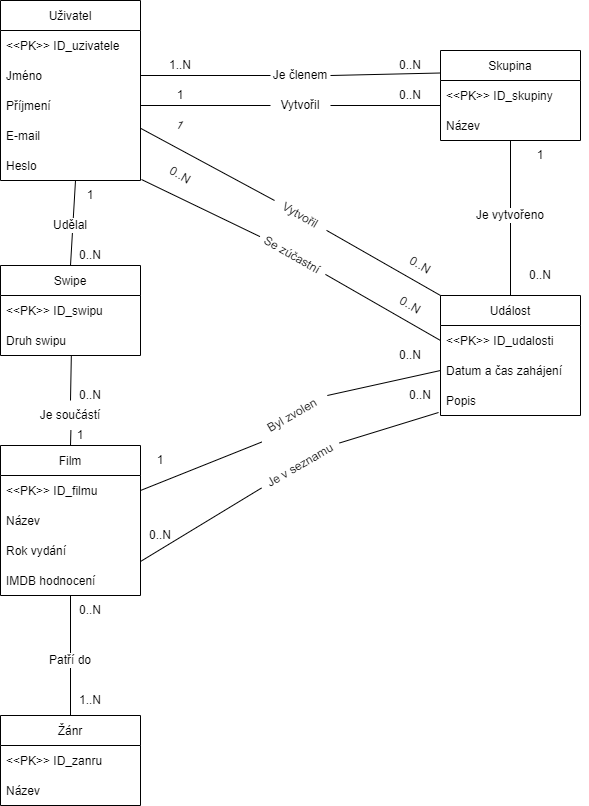

The diagram above was exported from draw.io. Its source (the exported page's mxGraphModel, read from the mxfile embedded in the PNG):
<mxGraphModel dx="990" dy="574" grid="1" gridSize="10" guides="1" tooltips="1" connect="1" arrows="1" fold="1" page="1" pageScale="1" pageWidth="827" pageHeight="1169" math="0" shadow="0">
  <root>
    <mxCell id="0" />
    <mxCell id="1" parent="0" />
    <mxCell id="28" value="" style="edgeStyle=none;html=1;endArrow=none;endFill=0;entryX=1;entryY=0.75;entryDx=0;entryDy=0;exitX=1;exitY=0.5;exitDx=0;exitDy=0;startArrow=none;" parent="1" source="32" target="40" edge="1">
      <mxGeometry relative="1" as="geometry">
        <mxPoint x="310" y="225" as="sourcePoint" />
        <mxPoint x="480" y="225" as="targetPoint" />
      </mxGeometry>
    </mxCell>
    <mxCell id="60" style="edgeStyle=none;html=1;endArrow=none;endFill=0;entryX=0;entryY=0;entryDx=0;entryDy=0;startArrow=none;" parent="1" source="78" target="52" edge="1">
      <mxGeometry relative="1" as="geometry">
        <mxPoint x="530" y="510" as="targetPoint" />
      </mxGeometry>
    </mxCell>
    <mxCell id="61" style="edgeStyle=none;html=1;entryX=0;entryY=0.5;entryDx=0;entryDy=0;endArrow=none;endFill=0;startArrow=none;exitX=1;exitY=0.5;exitDx=0;exitDy=0;" parent="1" source="80" target="53" edge="1">
      <mxGeometry relative="1" as="geometry">
        <mxPoint x="410" y="430" as="sourcePoint" />
      </mxGeometry>
    </mxCell>
    <mxCell id="2" value="Uživatel" style="swimlane;fontStyle=0;childLayout=stackLayout;horizontal=1;startSize=30;horizontalStack=0;resizeParent=1;resizeParentMax=0;resizeLast=0;collapsible=1;marginBottom=0;" parent="1" vertex="1">
      <mxGeometry x="90" y="150" width="140" height="180" as="geometry">
        <mxRectangle x="310" y="240" width="80" height="30" as="alternateBounds" />
      </mxGeometry>
    </mxCell>
    <mxCell id="3" value="&lt;&lt;PK&gt;&gt; ID_uzivatele" style="text;strokeColor=none;fillColor=none;align=left;verticalAlign=middle;spacingLeft=4;spacingRight=4;overflow=hidden;points=[[0,0.5],[1,0.5]];portConstraint=eastwest;rotatable=0;" parent="2" vertex="1">
      <mxGeometry y="30" width="140" height="30" as="geometry" />
    </mxCell>
    <mxCell id="4" value="Jméno" style="text;strokeColor=none;fillColor=none;align=left;verticalAlign=middle;spacingLeft=4;spacingRight=4;overflow=hidden;points=[[0,0.5],[1,0.5]];portConstraint=eastwest;rotatable=0;" parent="2" vertex="1">
      <mxGeometry y="60" width="140" height="30" as="geometry" />
    </mxCell>
    <mxCell id="5" value="Příjmení" style="text;strokeColor=none;fillColor=none;align=left;verticalAlign=middle;spacingLeft=4;spacingRight=4;overflow=hidden;points=[[0,0.5],[1,0.5]];portConstraint=eastwest;rotatable=0;" parent="2" vertex="1">
      <mxGeometry y="90" width="140" height="30" as="geometry" />
    </mxCell>
    <mxCell id="16" value="E-mail" style="text;strokeColor=none;fillColor=none;align=left;verticalAlign=middle;spacingLeft=4;spacingRight=4;overflow=hidden;points=[[0,0.5],[1,0.5]];portConstraint=eastwest;rotatable=0;" parent="2" vertex="1">
      <mxGeometry y="120" width="140" height="30" as="geometry" />
    </mxCell>
    <mxCell id="17" value="Heslo" style="text;strokeColor=none;fillColor=none;align=left;verticalAlign=middle;spacingLeft=4;spacingRight=4;overflow=hidden;points=[[0,0.5],[1,0.5]];portConstraint=eastwest;rotatable=0;" parent="2" vertex="1">
      <mxGeometry y="150" width="140" height="30" as="geometry" />
    </mxCell>
    <mxCell id="59" style="edgeStyle=none;html=1;entryX=0.5;entryY=0;entryDx=0;entryDy=0;endArrow=none;endFill=0;" parent="1" source="22" target="52" edge="1">
      <mxGeometry relative="1" as="geometry" />
    </mxCell>
    <mxCell id="22" value="Skupina" style="swimlane;fontStyle=0;childLayout=stackLayout;horizontal=1;startSize=30;horizontalStack=0;resizeParent=1;resizeParentMax=0;resizeLast=0;collapsible=1;marginBottom=0;" parent="1" vertex="1">
      <mxGeometry x="530" y="200" width="140" height="90" as="geometry">
        <mxRectangle x="310" y="240" width="80" height="30" as="alternateBounds" />
      </mxGeometry>
    </mxCell>
    <mxCell id="23" value="&lt;&lt;PK&gt;&gt; ID_skupiny" style="text;strokeColor=none;fillColor=none;align=left;verticalAlign=middle;spacingLeft=4;spacingRight=4;overflow=hidden;points=[[0,0.5],[1,0.5]];portConstraint=eastwest;rotatable=0;" parent="22" vertex="1">
      <mxGeometry y="30" width="140" height="30" as="geometry" />
    </mxCell>
    <mxCell id="24" value="Název" style="text;strokeColor=none;fillColor=none;align=left;verticalAlign=middle;spacingLeft=4;spacingRight=4;overflow=hidden;points=[[0,0.5],[1,0.5]];portConstraint=eastwest;rotatable=0;" parent="22" vertex="1">
      <mxGeometry y="60" width="140" height="30" as="geometry" />
    </mxCell>
    <mxCell id="36" value="" style="edgeStyle=none;html=1;endArrow=none;endFill=0;exitX=1;exitY=0.5;exitDx=0;exitDy=0;startArrow=none;" parent="1" source="37" edge="1">
      <mxGeometry relative="1" as="geometry">
        <mxPoint x="310" y="285" as="sourcePoint" />
        <mxPoint x="530" y="255" as="targetPoint" />
      </mxGeometry>
    </mxCell>
    <mxCell id="40" value="0..N" style="text;html=1;strokeColor=none;fillColor=none;align=center;verticalAlign=middle;whiteSpace=wrap;rounded=0;labelBackgroundColor=none;" parent="1" vertex="1">
      <mxGeometry x="470" y="200" width="60" height="30" as="geometry" />
    </mxCell>
    <mxCell id="41" value="1..N" style="text;html=1;strokeColor=none;fillColor=none;align=center;verticalAlign=middle;whiteSpace=wrap;rounded=0;labelBackgroundColor=none;" parent="1" vertex="1">
      <mxGeometry x="240" y="200" width="60" height="30" as="geometry" />
    </mxCell>
    <mxCell id="71" style="edgeStyle=none;html=1;entryX=0.5;entryY=0;entryDx=0;entryDy=0;endArrow=none;endFill=0;" parent="1" source="42" target="48" edge="1">
      <mxGeometry relative="1" as="geometry" />
    </mxCell>
    <mxCell id="93" style="edgeStyle=none;html=1;entryX=0;entryY=0.5;entryDx=0;entryDy=0;endArrow=none;endFill=0;startArrow=none;exitX=1;exitY=0.5;exitDx=0;exitDy=0;" parent="1" source="95" target="54" edge="1">
      <mxGeometry relative="1" as="geometry">
        <mxPoint x="430" y="540" as="sourcePoint" />
      </mxGeometry>
    </mxCell>
    <mxCell id="94" style="edgeStyle=none;html=1;entryX=-0.014;entryY=0.9;entryDx=0;entryDy=0;endArrow=none;endFill=0;exitX=1;exitY=0.5;exitDx=0;exitDy=0;entryPerimeter=0;startArrow=none;" parent="1" source="97" target="55" edge="1">
      <mxGeometry relative="1" as="geometry" />
    </mxCell>
    <mxCell id="42" value="Film" style="swimlane;fontStyle=0;childLayout=stackLayout;horizontal=1;startSize=30;horizontalStack=0;resizeParent=1;resizeParentMax=0;resizeLast=0;collapsible=1;marginBottom=0;labelBackgroundColor=none;fillColor=none;gradientColor=none;" parent="1" vertex="1">
      <mxGeometry x="90" y="595" width="140" height="150" as="geometry" />
    </mxCell>
    <mxCell id="43" value="&lt;&lt;PK&gt;&gt; ID_filmu" style="text;strokeColor=none;fillColor=none;align=left;verticalAlign=middle;spacingLeft=4;spacingRight=4;overflow=hidden;points=[[0,0.5],[1,0.5]];portConstraint=eastwest;rotatable=0;labelBackgroundColor=none;" parent="42" vertex="1">
      <mxGeometry y="30" width="140" height="30" as="geometry" />
    </mxCell>
    <mxCell id="44" value="Název" style="text;strokeColor=none;fillColor=none;align=left;verticalAlign=middle;spacingLeft=4;spacingRight=4;overflow=hidden;points=[[0,0.5],[1,0.5]];portConstraint=eastwest;rotatable=0;labelBackgroundColor=none;" parent="42" vertex="1">
      <mxGeometry y="60" width="140" height="30" as="geometry" />
    </mxCell>
    <mxCell id="46" value="Rok vydání" style="text;strokeColor=none;fillColor=none;align=left;verticalAlign=middle;spacingLeft=4;spacingRight=4;overflow=hidden;points=[[0,0.5],[1,0.5]];portConstraint=eastwest;rotatable=0;labelBackgroundColor=none;" parent="42" vertex="1">
      <mxGeometry y="90" width="140" height="30" as="geometry" />
    </mxCell>
    <mxCell id="47" value="IMDB hodnocení" style="text;strokeColor=none;fillColor=none;align=left;verticalAlign=middle;spacingLeft=4;spacingRight=4;overflow=hidden;points=[[0,0.5],[1,0.5]];portConstraint=eastwest;rotatable=0;labelBackgroundColor=none;" parent="42" vertex="1">
      <mxGeometry y="120" width="140" height="30" as="geometry" />
    </mxCell>
    <mxCell id="48" value="Žánr" style="swimlane;fontStyle=0;childLayout=stackLayout;horizontal=1;startSize=30;horizontalStack=0;resizeParent=1;resizeParentMax=0;resizeLast=0;collapsible=1;marginBottom=0;labelBackgroundColor=none;fillColor=none;gradientColor=none;" parent="1" vertex="1">
      <mxGeometry x="90" y="865" width="140" height="90" as="geometry" />
    </mxCell>
    <mxCell id="49" value="&lt;&lt;PK&gt;&gt; ID_zanru" style="text;strokeColor=none;fillColor=none;align=left;verticalAlign=middle;spacingLeft=4;spacingRight=4;overflow=hidden;points=[[0,0.5],[1,0.5]];portConstraint=eastwest;rotatable=0;labelBackgroundColor=none;" parent="48" vertex="1">
      <mxGeometry y="30" width="140" height="30" as="geometry" />
    </mxCell>
    <mxCell id="50" value="Název" style="text;strokeColor=none;fillColor=none;align=left;verticalAlign=middle;spacingLeft=4;spacingRight=4;overflow=hidden;points=[[0,0.5],[1,0.5]];portConstraint=eastwest;rotatable=0;labelBackgroundColor=none;" parent="48" vertex="1">
      <mxGeometry y="60" width="140" height="30" as="geometry" />
    </mxCell>
    <mxCell id="52" value="Událost" style="swimlane;fontStyle=0;childLayout=stackLayout;horizontal=1;startSize=30;horizontalStack=0;resizeParent=1;resizeParentMax=0;resizeLast=0;collapsible=1;marginBottom=0;labelBackgroundColor=none;fillColor=none;gradientColor=none;" parent="1" vertex="1">
      <mxGeometry x="530" y="445" width="140" height="120" as="geometry" />
    </mxCell>
    <mxCell id="53" value="&lt;&lt;PK&gt;&gt; ID_udalosti" style="text;strokeColor=none;fillColor=none;align=left;verticalAlign=middle;spacingLeft=4;spacingRight=4;overflow=hidden;points=[[0,0.5],[1,0.5]];portConstraint=eastwest;rotatable=0;labelBackgroundColor=none;" parent="52" vertex="1">
      <mxGeometry y="30" width="140" height="30" as="geometry" />
    </mxCell>
    <mxCell id="54" value="Datum a čas zahájení" style="text;strokeColor=none;fillColor=none;align=left;verticalAlign=middle;spacingLeft=4;spacingRight=4;overflow=hidden;points=[[0,0.5],[1,0.5]];portConstraint=eastwest;rotatable=0;labelBackgroundColor=none;" parent="52" vertex="1">
      <mxGeometry y="60" width="140" height="30" as="geometry" />
    </mxCell>
    <mxCell id="55" value="Popis" style="text;strokeColor=none;fillColor=none;align=left;verticalAlign=middle;spacingLeft=4;spacingRight=4;overflow=hidden;points=[[0,0.5],[1,0.5]];portConstraint=eastwest;rotatable=0;labelBackgroundColor=none;" parent="52" vertex="1">
      <mxGeometry y="90" width="140" height="30" as="geometry" />
    </mxCell>
    <mxCell id="37" value="Vytvořil" style="text;html=1;strokeColor=none;fillColor=none;align=center;verticalAlign=middle;whiteSpace=wrap;rounded=0;labelBackgroundColor=default;" parent="1" vertex="1">
      <mxGeometry x="360" y="240" width="60" height="30" as="geometry" />
    </mxCell>
    <mxCell id="62" value="" style="edgeStyle=none;html=1;endArrow=none;endFill=0;entryX=0;entryY=0.5;entryDx=0;entryDy=0;exitX=1;exitY=0.5;exitDx=0;exitDy=0;" parent="1" source="5" target="37" edge="1">
      <mxGeometry relative="1" as="geometry">
        <mxPoint x="250" y="255.0000000000001" as="sourcePoint" />
        <mxPoint x="530" y="255.0000000000001" as="targetPoint" />
      </mxGeometry>
    </mxCell>
    <mxCell id="32" value="Je členem" style="text;html=1;strokeColor=none;fillColor=none;align=center;verticalAlign=middle;whiteSpace=wrap;rounded=0;labelBackgroundColor=default;" parent="1" vertex="1">
      <mxGeometry x="360" y="210" width="60" height="30" as="geometry" />
    </mxCell>
    <mxCell id="68" value="" style="edgeStyle=none;html=1;endArrow=none;endFill=0;entryX=0;entryY=0.5;entryDx=0;entryDy=0;exitX=1;exitY=0.5;exitDx=0;exitDy=0;" parent="1" source="4" target="32" edge="1">
      <mxGeometry relative="1" as="geometry">
        <mxPoint x="250" y="225.0000000000001" as="sourcePoint" />
        <mxPoint x="530" y="222.5000000000001" as="targetPoint" />
      </mxGeometry>
    </mxCell>
    <mxCell id="72" value="Je vytvořeno" style="text;html=1;strokeColor=none;fillColor=none;align=center;verticalAlign=middle;whiteSpace=wrap;rounded=0;labelBackgroundColor=default;" parent="1" vertex="1">
      <mxGeometry x="560" y="350" width="80" height="30" as="geometry" />
    </mxCell>
    <mxCell id="73" value="0..N" style="text;html=1;strokeColor=none;fillColor=none;align=center;verticalAlign=middle;whiteSpace=wrap;rounded=0;labelBackgroundColor=default;" parent="1" vertex="1">
      <mxGeometry x="600" y="410" width="60" height="30" as="geometry" />
    </mxCell>
    <mxCell id="74" value="1" style="text;html=1;strokeColor=none;fillColor=none;align=center;verticalAlign=middle;whiteSpace=wrap;rounded=0;labelBackgroundColor=default;" parent="1" vertex="1">
      <mxGeometry x="600" y="290" width="60" height="30" as="geometry" />
    </mxCell>
    <mxCell id="75" value="0..N" style="text;html=1;strokeColor=none;fillColor=none;align=center;verticalAlign=middle;whiteSpace=wrap;rounded=0;labelBackgroundColor=none;" parent="1" vertex="1">
      <mxGeometry x="470" y="230" width="60" height="30" as="geometry" />
    </mxCell>
    <mxCell id="77" value="1" style="text;html=1;strokeColor=none;fillColor=none;align=center;verticalAlign=middle;whiteSpace=wrap;rounded=0;labelBackgroundColor=none;" parent="1" vertex="1">
      <mxGeometry x="240" y="230" width="60" height="30" as="geometry" />
    </mxCell>
    <mxCell id="78" value="Vytvořil" style="text;html=1;strokeColor=none;fillColor=none;align=center;verticalAlign=middle;whiteSpace=wrap;rounded=0;labelBackgroundColor=default;rotation=30;" parent="1" vertex="1">
      <mxGeometry x="360" y="350" width="60" height="30" as="geometry" />
    </mxCell>
    <mxCell id="79" value="" style="edgeStyle=none;html=1;endArrow=none;endFill=0;entryX=0;entryY=0.5;entryDx=0;entryDy=0;" parent="1" source="2" target="78" edge="1">
      <mxGeometry relative="1" as="geometry">
        <mxPoint x="530" y="470" as="targetPoint" />
        <mxPoint x="250" y="286" as="sourcePoint" />
      </mxGeometry>
    </mxCell>
    <mxCell id="80" value="Se zúčastní" style="text;html=1;strokeColor=none;fillColor=none;align=center;verticalAlign=middle;whiteSpace=wrap;rounded=0;labelBackgroundColor=default;rotation=30;" parent="1" vertex="1">
      <mxGeometry x="344.39" y="390" width="75.61" height="30" as="geometry" />
    </mxCell>
    <mxCell id="81" value="" style="edgeStyle=none;html=1;entryX=0;entryY=0.5;entryDx=0;entryDy=0;endArrow=none;endFill=0;exitX=1.007;exitY=0.967;exitDx=0;exitDy=0;exitPerimeter=0;" parent="1" source="17" target="80" edge="1">
      <mxGeometry relative="1" as="geometry">
        <mxPoint x="250.98000000000002" y="329.01" as="sourcePoint" />
        <mxPoint x="530" y="515" as="targetPoint" />
      </mxGeometry>
    </mxCell>
    <mxCell id="84" value="1" style="text;html=1;strokeColor=none;fillColor=none;align=center;verticalAlign=middle;whiteSpace=wrap;rounded=0;labelBackgroundColor=none;" parent="1" vertex="1">
      <mxGeometry x="140" y="570" width="60" height="30" as="geometry" />
    </mxCell>
    <mxCell id="85" value="1" style="text;html=1;strokeColor=none;fillColor=none;align=center;verticalAlign=middle;whiteSpace=wrap;rounded=0;labelBackgroundColor=none;" parent="1" vertex="1">
      <mxGeometry x="150" y="330" width="60" height="30" as="geometry" />
    </mxCell>
    <mxCell id="86" value="1..N" style="text;html=1;strokeColor=none;fillColor=none;align=center;verticalAlign=middle;whiteSpace=wrap;rounded=0;labelBackgroundColor=none;" parent="1" vertex="1">
      <mxGeometry x="150" y="835" width="60" height="30" as="geometry" />
    </mxCell>
    <mxCell id="87" value="0..N" style="text;html=1;strokeColor=none;fillColor=none;align=center;verticalAlign=middle;whiteSpace=wrap;rounded=0;labelBackgroundColor=none;" parent="1" vertex="1">
      <mxGeometry x="150" y="745" width="60" height="30" as="geometry" />
    </mxCell>
    <mxCell id="88" value="Patří do" style="text;html=1;strokeColor=none;fillColor=none;align=center;verticalAlign=middle;whiteSpace=wrap;rounded=0;labelBackgroundColor=default;" parent="1" vertex="1">
      <mxGeometry x="130" y="795" width="60" height="30" as="geometry" />
    </mxCell>
    <mxCell id="89" value="0..N" style="text;html=1;strokeColor=none;fillColor=none;align=center;verticalAlign=middle;whiteSpace=wrap;rounded=0;labelBackgroundColor=none;rotation=30;" parent="1" vertex="1">
      <mxGeometry x="480" y="400" width="60" height="30" as="geometry" />
    </mxCell>
    <mxCell id="90" value="1" style="text;html=1;strokeColor=none;fillColor=none;align=center;verticalAlign=middle;whiteSpace=wrap;rounded=0;labelBackgroundColor=none;rotation=30;" parent="1" vertex="1">
      <mxGeometry x="240" y="260" width="60" height="30" as="geometry" />
    </mxCell>
    <mxCell id="91" value="0..N" style="text;html=1;strokeColor=none;fillColor=none;align=center;verticalAlign=middle;whiteSpace=wrap;rounded=0;labelBackgroundColor=none;rotation=30;" parent="1" vertex="1">
      <mxGeometry x="470" y="440" width="60" height="30" as="geometry" />
    </mxCell>
    <mxCell id="92" value="0..N" style="text;html=1;strokeColor=none;fillColor=none;align=center;verticalAlign=middle;whiteSpace=wrap;rounded=0;labelBackgroundColor=none;rotation=30;" parent="1" vertex="1">
      <mxGeometry x="240" y="310" width="60" height="30" as="geometry" />
    </mxCell>
    <mxCell id="95" value="Byl zvolen" style="text;html=1;strokeColor=none;fillColor=none;align=center;verticalAlign=middle;whiteSpace=wrap;rounded=0;labelBackgroundColor=default;rotation=-30;" parent="1" vertex="1">
      <mxGeometry x="342.19" y="550" width="80" height="30" as="geometry" />
    </mxCell>
    <mxCell id="96" value="" style="edgeStyle=none;html=1;endArrow=none;endFill=0;exitX=1;exitY=0.5;exitDx=0;exitDy=0;entryX=0;entryY=0.75;entryDx=0;entryDy=0;" parent="1" source="43" target="95" edge="1">
      <mxGeometry relative="1" as="geometry">
        <mxPoint x="240" y="635" as="sourcePoint" />
        <mxPoint x="370" y="545" as="targetPoint" />
      </mxGeometry>
    </mxCell>
    <mxCell id="97" value="Je v seznamu" style="text;html=1;strokeColor=none;fillColor=none;align=center;verticalAlign=middle;whiteSpace=wrap;rounded=0;labelBackgroundColor=default;rotation=-30;" parent="1" vertex="1">
      <mxGeometry x="345" y="600" width="90" height="30" as="geometry" />
    </mxCell>
    <mxCell id="98" value="" style="edgeStyle=none;html=1;entryX=0;entryY=0.5;entryDx=0;entryDy=0;endArrow=none;endFill=0;exitX=1;exitY=0.867;exitDx=0;exitDy=0;exitPerimeter=0;" parent="1" source="46" target="97" edge="1">
      <mxGeometry relative="1" as="geometry">
        <mxPoint x="240" y="676.01" as="sourcePoint" />
        <mxPoint x="336.5333378169919" y="666.6468570296133" as="targetPoint" />
      </mxGeometry>
    </mxCell>
    <mxCell id="100" value="0..N" style="text;html=1;strokeColor=none;fillColor=none;align=center;verticalAlign=middle;whiteSpace=wrap;rounded=0;labelBackgroundColor=none;rotation=0;" parent="1" vertex="1">
      <mxGeometry x="220" y="670" width="60" height="30" as="geometry" />
    </mxCell>
    <mxCell id="101" value="0..N" style="text;html=1;strokeColor=none;fillColor=none;align=center;verticalAlign=middle;whiteSpace=wrap;rounded=0;labelBackgroundColor=none;rotation=0;" parent="1" vertex="1">
      <mxGeometry x="480" y="530" width="60" height="30" as="geometry" />
    </mxCell>
    <mxCell id="102" value="1" style="text;html=1;strokeColor=none;fillColor=none;align=center;verticalAlign=middle;whiteSpace=wrap;rounded=0;labelBackgroundColor=none;rotation=0;" parent="1" vertex="1">
      <mxGeometry x="220" y="595" width="60" height="30" as="geometry" />
    </mxCell>
    <mxCell id="103" value="0..N" style="text;html=1;strokeColor=none;fillColor=none;align=center;verticalAlign=middle;whiteSpace=wrap;rounded=0;labelBackgroundColor=none;rotation=0;" parent="1" vertex="1">
      <mxGeometry x="470" y="490" width="60" height="30" as="geometry" />
    </mxCell>
    <mxCell id="105" value="Swipe" style="swimlane;fontStyle=0;childLayout=stackLayout;horizontal=1;startSize=30;horizontalStack=0;resizeParent=1;resizeParentMax=0;resizeLast=0;collapsible=1;marginBottom=0;" parent="1" vertex="1">
      <mxGeometry x="90" y="415" width="140" height="90" as="geometry" />
    </mxCell>
    <mxCell id="116" value="&lt;&lt;PK&gt;&gt; ID_swipu" style="text;strokeColor=none;fillColor=none;align=left;verticalAlign=middle;spacingLeft=4;spacingRight=4;overflow=hidden;points=[[0,0.5],[1,0.5]];portConstraint=eastwest;rotatable=0;" vertex="1" parent="105">
      <mxGeometry y="30" width="140" height="30" as="geometry" />
    </mxCell>
    <mxCell id="108" value="Druh swipu" style="text;strokeColor=none;fillColor=none;align=left;verticalAlign=middle;spacingLeft=4;spacingRight=4;overflow=hidden;points=[[0,0.5],[1,0.5]];portConstraint=eastwest;rotatable=0;" parent="105" vertex="1">
      <mxGeometry y="60" width="140" height="30" as="geometry" />
    </mxCell>
    <mxCell id="109" value="" style="endArrow=none;html=1;entryX=0.506;entryY=0.987;entryDx=0;entryDy=0;entryPerimeter=0;exitX=0.5;exitY=0;exitDx=0;exitDy=0;startArrow=none;" parent="1" source="114" target="108" edge="1">
      <mxGeometry width="50" height="50" relative="1" as="geometry">
        <mxPoint x="320" y="555" as="sourcePoint" />
        <mxPoint x="370" y="505" as="targetPoint" />
      </mxGeometry>
    </mxCell>
    <mxCell id="110" value="" style="endArrow=none;html=1;entryX=0.25;entryY=0;entryDx=0;entryDy=0;exitX=0.5;exitY=0;exitDx=0;exitDy=0;" parent="1" source="105" target="85" edge="1">
      <mxGeometry width="50" height="50" relative="1" as="geometry">
        <mxPoint x="330" y="460" as="sourcePoint" />
        <mxPoint x="380" y="410" as="targetPoint" />
      </mxGeometry>
    </mxCell>
    <mxCell id="111" value="Udělal" style="text;html=1;strokeColor=none;fillColor=none;align=center;verticalAlign=middle;whiteSpace=wrap;rounded=0;labelBackgroundColor=default;" parent="1" vertex="1">
      <mxGeometry x="130" y="360" width="60" height="30" as="geometry" />
    </mxCell>
    <mxCell id="112" value="0..N" style="text;html=1;strokeColor=none;fillColor=none;align=center;verticalAlign=middle;whiteSpace=wrap;rounded=0;labelBackgroundColor=none;" parent="1" vertex="1">
      <mxGeometry x="150" y="390" width="60" height="30" as="geometry" />
    </mxCell>
    <mxCell id="113" value="0..N" style="text;html=1;strokeColor=none;fillColor=none;align=center;verticalAlign=middle;whiteSpace=wrap;rounded=0;labelBackgroundColor=none;" parent="1" vertex="1">
      <mxGeometry x="150" y="530" width="60" height="30" as="geometry" />
    </mxCell>
    <mxCell id="114" value="Je součástí" style="text;html=1;strokeColor=none;fillColor=none;align=center;verticalAlign=middle;whiteSpace=wrap;rounded=0;labelBackgroundColor=default;" parent="1" vertex="1">
      <mxGeometry x="125" y="550" width="70" height="30" as="geometry" />
    </mxCell>
    <mxCell id="115" value="" style="endArrow=none;html=1;entryX=0.506;entryY=0.987;entryDx=0;entryDy=0;entryPerimeter=0;exitX=0.5;exitY=0;exitDx=0;exitDy=0;" parent="1" source="42" target="114" edge="1">
      <mxGeometry width="50" height="50" relative="1" as="geometry">
        <mxPoint x="160" y="595" as="sourcePoint" />
        <mxPoint x="160.84000000000003" y="534.6099999999999" as="targetPoint" />
      </mxGeometry>
    </mxCell>
  </root>
</mxGraphModel>